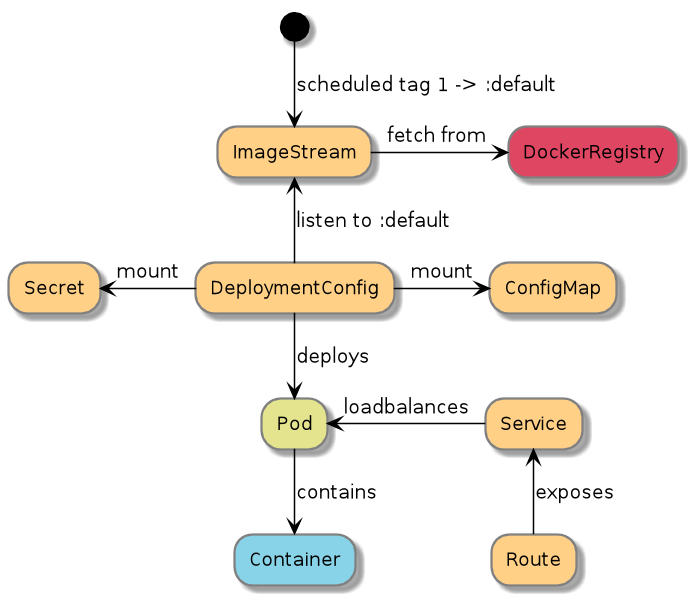

The diagram above was rendered by PlantUML. Its source (embedded in the PNG):
@startuml
scale 600 height


skinparam state {
    BackgroundColor #fdf6e3
    BorderColor gray
    ArrowColor black

    BackgroundColor<<OS1>> #FFD086
    BackgroundColor<<OS2>> #88D3E7
    BackgroundColor<<OS3>> #E4E48E
    BackgroundColor<<OS4>> #DF4661

}

skinparam activity {
    BackgroundColor #fdf6e3
    BorderColor gray
    ArrowColor black

    BackgroundColor<<OS1>> #FFD086
    BackgroundColor<<OS2>> #88D3E7
    BackgroundColor<<OS3>> #E4E48E
    BackgroundColor<<OS4>> #DF4661

}

skinparam note {
    BackgroundColor #fdf6e3
    BorderColor gray
}


(*)  -->[scheduled tag 1 -> :default] ImageStream

ImageStream<<OS1>> -right-> [fetch from ] "DockerRegistry" <<OS4>>
DeploymentConfig <<OS1>>-up-> [listen to :default]ImageStream <<OS1>>
DeploymentConfig -right->[mount] ConfigMap<<OS1>>
DeploymentConfig -left->[mount] Secret<<OS1>>
DeploymentConfig -->[deploys]Pod <<OS3>>
Pod -->[contains]Container <<OS2>>
Service <<OS1>>-left->[loadbalances] Pod
Route <<OS1>> -up->[exposes] Service



@enduml